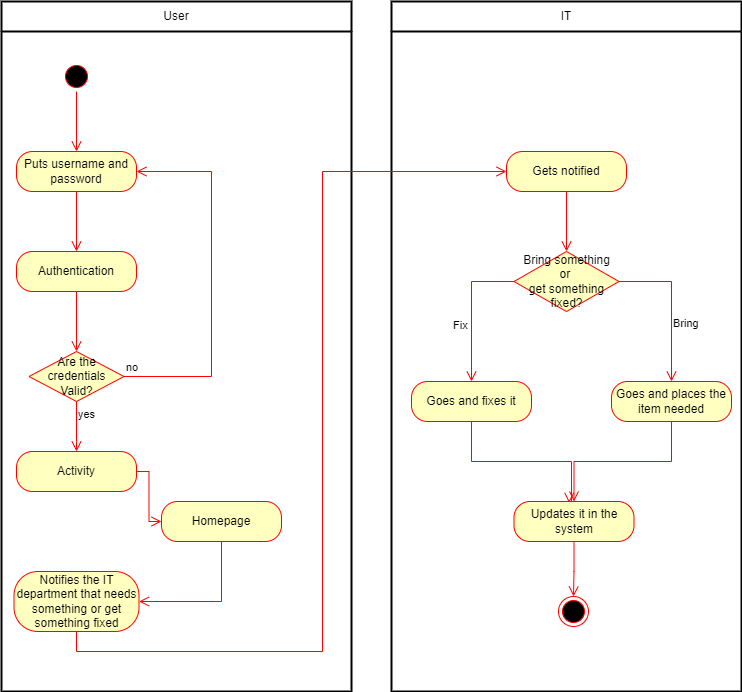

The diagram above was exported from draw.io. Its source (the exported page's mxGraphModel, read from the mxfile embedded in the PNG):
<mxGraphModel dx="1009" dy="1681" grid="1" gridSize="10" guides="1" tooltips="1" connect="1" arrows="1" fold="1" page="1" pageScale="1" pageWidth="850" pageHeight="1100" math="0" shadow="0">
  <root>
    <mxCell id="0" />
    <mxCell id="1" parent="0" />
    <mxCell id="CSKhIocXfhMWl00AikXb-1" value="User" style="swimlane;html=1;startSize=30;fontStyle=0;collapsible=0;horizontal=1;swimlaneLine=1;strokeWidth=2;swimlaneFillColor=#ffffff;whiteSpace=wrap;" parent="1" vertex="1">
      <mxGeometry x="80" y="-1010" width="350" height="690" as="geometry" />
    </mxCell>
    <mxCell id="CSKhIocXfhMWl00AikXb-2" value="" style="ellipse;html=1;shape=startState;fillColor=#000000;strokeColor=#ff0000;" parent="CSKhIocXfhMWl00AikXb-1" vertex="1">
      <mxGeometry x="60" y="60" width="30" height="30" as="geometry" />
    </mxCell>
    <mxCell id="CSKhIocXfhMWl00AikXb-3" value="" style="edgeStyle=orthogonalEdgeStyle;html=1;verticalAlign=bottom;endArrow=open;endSize=8;strokeColor=#ff0000;rounded=0;" parent="CSKhIocXfhMWl00AikXb-1" source="CSKhIocXfhMWl00AikXb-2" edge="1">
      <mxGeometry relative="1" as="geometry">
        <mxPoint x="75" y="150" as="targetPoint" />
      </mxGeometry>
    </mxCell>
    <mxCell id="CSKhIocXfhMWl00AikXb-4" value="Puts username and password" style="rounded=1;whiteSpace=wrap;html=1;arcSize=40;fontColor=#000000;fillColor=#ffffc0;strokeColor=#ff0000;" parent="CSKhIocXfhMWl00AikXb-1" vertex="1">
      <mxGeometry x="15" y="150" width="120" height="40" as="geometry" />
    </mxCell>
    <mxCell id="CSKhIocXfhMWl00AikXb-5" value="" style="edgeStyle=orthogonalEdgeStyle;html=1;verticalAlign=bottom;endArrow=open;endSize=8;strokeColor=#ff0000;rounded=0;" parent="CSKhIocXfhMWl00AikXb-1" source="CSKhIocXfhMWl00AikXb-4" edge="1">
      <mxGeometry relative="1" as="geometry">
        <mxPoint x="75" y="250" as="targetPoint" />
      </mxGeometry>
    </mxCell>
    <mxCell id="CSKhIocXfhMWl00AikXb-6" value="Authentication" style="rounded=1;whiteSpace=wrap;html=1;arcSize=40;fontColor=#000000;fillColor=#ffffc0;strokeColor=#ff0000;" parent="CSKhIocXfhMWl00AikXb-1" vertex="1">
      <mxGeometry x="15" y="250" width="120" height="40" as="geometry" />
    </mxCell>
    <mxCell id="CSKhIocXfhMWl00AikXb-7" value="" style="edgeStyle=orthogonalEdgeStyle;html=1;verticalAlign=bottom;endArrow=open;endSize=8;strokeColor=#ff0000;rounded=0;" parent="CSKhIocXfhMWl00AikXb-1" source="CSKhIocXfhMWl00AikXb-6" edge="1">
      <mxGeometry relative="1" as="geometry">
        <mxPoint x="75" y="350" as="targetPoint" />
      </mxGeometry>
    </mxCell>
    <mxCell id="CSKhIocXfhMWl00AikXb-8" value="Are the credentials&lt;br&gt;Valid?" style="rhombus;whiteSpace=wrap;html=1;fillColor=#ffffc0;strokeColor=#ff0000;" parent="CSKhIocXfhMWl00AikXb-1" vertex="1">
      <mxGeometry x="27.5" y="350" width="95" height="50" as="geometry" />
    </mxCell>
    <mxCell id="CSKhIocXfhMWl00AikXb-9" value="no" style="edgeStyle=orthogonalEdgeStyle;html=1;align=left;verticalAlign=bottom;endArrow=open;endSize=8;strokeColor=#ff0000;rounded=0;entryX=1;entryY=0.5;entryDx=0;entryDy=0;" parent="CSKhIocXfhMWl00AikXb-1" source="CSKhIocXfhMWl00AikXb-8" target="CSKhIocXfhMWl00AikXb-4" edge="1">
      <mxGeometry x="-1" relative="1" as="geometry">
        <mxPoint x="200" y="170" as="targetPoint" />
        <Array as="points">
          <mxPoint x="210" y="375" />
          <mxPoint x="210" y="170" />
        </Array>
      </mxGeometry>
    </mxCell>
    <mxCell id="CSKhIocXfhMWl00AikXb-10" value="yes" style="edgeStyle=orthogonalEdgeStyle;html=1;align=left;verticalAlign=top;endArrow=open;endSize=8;strokeColor=#ff0000;rounded=0;entryX=0.5;entryY=0;entryDx=0;entryDy=0;" parent="CSKhIocXfhMWl00AikXb-1" source="CSKhIocXfhMWl00AikXb-8" target="CSKhIocXfhMWl00AikXb-11" edge="1">
      <mxGeometry x="-1" relative="1" as="geometry">
        <mxPoint x="80" y="450" as="targetPoint" />
        <Array as="points">
          <mxPoint x="75" y="440" />
          <mxPoint x="75" y="440" />
        </Array>
      </mxGeometry>
    </mxCell>
    <mxCell id="CSKhIocXfhMWl00AikXb-11" value="Activity" style="rounded=1;whiteSpace=wrap;html=1;arcSize=40;fontColor=#000000;fillColor=#ffffc0;strokeColor=#ff0000;" parent="CSKhIocXfhMWl00AikXb-1" vertex="1">
      <mxGeometry x="15" y="450" width="120" height="40" as="geometry" />
    </mxCell>
    <mxCell id="CSKhIocXfhMWl00AikXb-12" value="" style="edgeStyle=orthogonalEdgeStyle;html=1;verticalAlign=bottom;endArrow=open;endSize=8;strokeColor=#ff0000;rounded=0;entryX=0;entryY=0.5;entryDx=0;entryDy=0;" parent="CSKhIocXfhMWl00AikXb-1" source="CSKhIocXfhMWl00AikXb-11" target="CSKhIocXfhMWl00AikXb-13" edge="1">
      <mxGeometry relative="1" as="geometry">
        <mxPoint x="75" y="550" as="targetPoint" />
      </mxGeometry>
    </mxCell>
    <mxCell id="CSKhIocXfhMWl00AikXb-13" value="Homepage" style="rounded=1;whiteSpace=wrap;html=1;arcSize=40;fontColor=#000000;fillColor=#ffffc0;strokeColor=#ff0000;" parent="CSKhIocXfhMWl00AikXb-1" vertex="1">
      <mxGeometry x="160" y="500" width="120" height="40" as="geometry" />
    </mxCell>
    <mxCell id="CSKhIocXfhMWl00AikXb-14" value="" style="edgeStyle=orthogonalEdgeStyle;html=1;verticalAlign=bottom;endArrow=open;endSize=8;strokeColor=#ff0000;rounded=0;entryX=1;entryY=0.5;entryDx=0;entryDy=0;" parent="CSKhIocXfhMWl00AikXb-1" source="CSKhIocXfhMWl00AikXb-13" target="CSKhIocXfhMWl00AikXb-15" edge="1">
      <mxGeometry relative="1" as="geometry">
        <mxPoint x="220" y="600" as="targetPoint" />
        <Array as="points">
          <mxPoint x="220" y="600" />
        </Array>
      </mxGeometry>
    </mxCell>
    <mxCell id="CSKhIocXfhMWl00AikXb-15" value="Notifies the IT department that needs something or get something fixed" style="rounded=1;whiteSpace=wrap;html=1;arcSize=40;fontColor=#000000;fillColor=#ffffc0;strokeColor=#ff0000;" parent="CSKhIocXfhMWl00AikXb-1" vertex="1">
      <mxGeometry x="12.5" y="570" width="125" height="60" as="geometry" />
    </mxCell>
    <mxCell id="CSKhIocXfhMWl00AikXb-16" value="IT" style="swimlane;html=1;startSize=30;fontStyle=0;collapsible=0;horizontal=1;swimlaneLine=1;strokeWidth=2;swimlaneFillColor=#ffffff;whiteSpace=wrap;" parent="1" vertex="1">
      <mxGeometry x="470" y="-1010" width="350" height="690" as="geometry" />
    </mxCell>
    <mxCell id="CSKhIocXfhMWl00AikXb-17" value="Gets notified" style="rounded=1;whiteSpace=wrap;html=1;arcSize=40;fontColor=#000000;fillColor=#ffffc0;strokeColor=#ff0000;" parent="CSKhIocXfhMWl00AikXb-16" vertex="1">
      <mxGeometry x="115" y="150" width="120" height="40" as="geometry" />
    </mxCell>
    <mxCell id="CSKhIocXfhMWl00AikXb-18" value="" style="edgeStyle=orthogonalEdgeStyle;html=1;verticalAlign=bottom;endArrow=open;endSize=8;strokeColor=#ff0000;rounded=0;" parent="CSKhIocXfhMWl00AikXb-16" source="CSKhIocXfhMWl00AikXb-17" edge="1">
      <mxGeometry relative="1" as="geometry">
        <mxPoint x="175" y="250" as="targetPoint" />
      </mxGeometry>
    </mxCell>
    <mxCell id="CSKhIocXfhMWl00AikXb-19" value="Bring something&lt;br&gt;or&amp;nbsp;&lt;br&gt;get something fixed?" style="rhombus;whiteSpace=wrap;html=1;fillColor=#ffffc0;strokeColor=#ff0000;" parent="CSKhIocXfhMWl00AikXb-16" vertex="1">
      <mxGeometry x="122.5" y="250" width="105" height="60" as="geometry" />
    </mxCell>
    <mxCell id="CSKhIocXfhMWl00AikXb-20" value="Bring" style="edgeStyle=orthogonalEdgeStyle;html=1;align=left;verticalAlign=bottom;endArrow=open;endSize=8;strokeColor=#ff0000;rounded=0;entryX=0.5;entryY=0;entryDx=0;entryDy=0;" parent="CSKhIocXfhMWl00AikXb-16" source="CSKhIocXfhMWl00AikXb-19" target="CSKhIocXfhMWl00AikXb-24" edge="1">
      <mxGeometry x="0.3444" relative="1" as="geometry">
        <mxPoint x="320" y="380" as="targetPoint" />
        <Array as="points">
          <mxPoint x="280" y="280" />
        </Array>
        <mxPoint as="offset" />
      </mxGeometry>
    </mxCell>
    <mxCell id="CSKhIocXfhMWl00AikXb-21" value="Fix" style="edgeStyle=orthogonalEdgeStyle;html=1;align=left;verticalAlign=top;endArrow=open;endSize=8;strokeColor=#ff0000;rounded=0;entryX=0.5;entryY=0;entryDx=0;entryDy=0;" parent="CSKhIocXfhMWl00AikXb-16" source="CSKhIocXfhMWl00AikXb-19" target="CSKhIocXfhMWl00AikXb-22" edge="1">
      <mxGeometry x="0.0177" y="-20" relative="1" as="geometry">
        <mxPoint x="50" y="380" as="targetPoint" />
        <Array as="points">
          <mxPoint x="80" y="280" />
        </Array>
        <mxPoint as="offset" />
      </mxGeometry>
    </mxCell>
    <mxCell id="CSKhIocXfhMWl00AikXb-22" value="Goes and fixes it" style="rounded=1;whiteSpace=wrap;html=1;arcSize=40;fontColor=#000000;fillColor=#ffffc0;strokeColor=#ff0000;" parent="CSKhIocXfhMWl00AikXb-16" vertex="1">
      <mxGeometry x="20" y="380" width="120" height="40" as="geometry" />
    </mxCell>
    <mxCell id="CSKhIocXfhMWl00AikXb-23" value="" style="edgeStyle=orthogonalEdgeStyle;html=1;verticalAlign=bottom;endArrow=open;endSize=8;strokeColor=#ff0000;rounded=0;entryX=0.459;entryY=0.035;entryDx=0;entryDy=0;entryPerimeter=0;" parent="CSKhIocXfhMWl00AikXb-16" source="CSKhIocXfhMWl00AikXb-22" target="CSKhIocXfhMWl00AikXb-26" edge="1">
      <mxGeometry relative="1" as="geometry">
        <mxPoint x="140" y="500" as="targetPoint" />
        <Array as="points">
          <mxPoint x="80" y="460" />
          <mxPoint x="180" y="460" />
          <mxPoint x="180" y="500" />
          <mxPoint x="178" y="500" />
        </Array>
      </mxGeometry>
    </mxCell>
    <mxCell id="CSKhIocXfhMWl00AikXb-24" value="Goes and places the&lt;br&gt;item needed" style="rounded=1;whiteSpace=wrap;html=1;arcSize=40;fontColor=#000000;fillColor=#ffffc0;strokeColor=#ff0000;" parent="CSKhIocXfhMWl00AikXb-16" vertex="1">
      <mxGeometry x="220" y="380" width="120" height="40" as="geometry" />
    </mxCell>
    <mxCell id="CSKhIocXfhMWl00AikXb-25" value="" style="edgeStyle=orthogonalEdgeStyle;html=1;verticalAlign=bottom;endArrow=open;endSize=8;strokeColor=#ff0000;rounded=0;entryX=0.5;entryY=0;entryDx=0;entryDy=0;" parent="CSKhIocXfhMWl00AikXb-16" source="CSKhIocXfhMWl00AikXb-24" target="CSKhIocXfhMWl00AikXb-26" edge="1">
      <mxGeometry relative="1" as="geometry">
        <mxPoint x="280" y="480" as="targetPoint" />
      </mxGeometry>
    </mxCell>
    <mxCell id="CSKhIocXfhMWl00AikXb-26" value="Updates it in the system" style="rounded=1;whiteSpace=wrap;html=1;arcSize=40;fontColor=#000000;fillColor=#ffffc0;strokeColor=#ff0000;" parent="CSKhIocXfhMWl00AikXb-16" vertex="1">
      <mxGeometry x="122.5" y="500" width="120" height="40" as="geometry" />
    </mxCell>
    <mxCell id="CSKhIocXfhMWl00AikXb-27" value="" style="edgeStyle=orthogonalEdgeStyle;html=1;verticalAlign=bottom;endArrow=open;endSize=8;strokeColor=#ff0000;rounded=0;" parent="CSKhIocXfhMWl00AikXb-16" source="CSKhIocXfhMWl00AikXb-26" target="CSKhIocXfhMWl00AikXb-28" edge="1">
      <mxGeometry relative="1" as="geometry">
        <mxPoint x="182" y="610" as="targetPoint" />
        <Array as="points">
          <mxPoint x="182" y="570" />
          <mxPoint x="182" y="600" />
        </Array>
      </mxGeometry>
    </mxCell>
    <mxCell id="CSKhIocXfhMWl00AikXb-28" value="" style="ellipse;html=1;shape=endState;fillColor=#000000;strokeColor=#ff0000;" parent="CSKhIocXfhMWl00AikXb-16" vertex="1">
      <mxGeometry x="167" y="595" width="30" height="30" as="geometry" />
    </mxCell>
    <mxCell id="CSKhIocXfhMWl00AikXb-29" value="" style="edgeStyle=orthogonalEdgeStyle;html=1;verticalAlign=bottom;endArrow=open;endSize=8;strokeColor=#ff0000;rounded=0;entryX=0;entryY=0.5;entryDx=0;entryDy=0;" parent="1" source="CSKhIocXfhMWl00AikXb-15" target="CSKhIocXfhMWl00AikXb-17" edge="1">
      <mxGeometry relative="1" as="geometry">
        <mxPoint x="155" y="-330" as="targetPoint" />
        <Array as="points">
          <mxPoint x="155" y="-360" />
          <mxPoint x="401" y="-360" />
          <mxPoint x="401" y="-840" />
        </Array>
      </mxGeometry>
    </mxCell>
  </root>
</mxGraphModel>